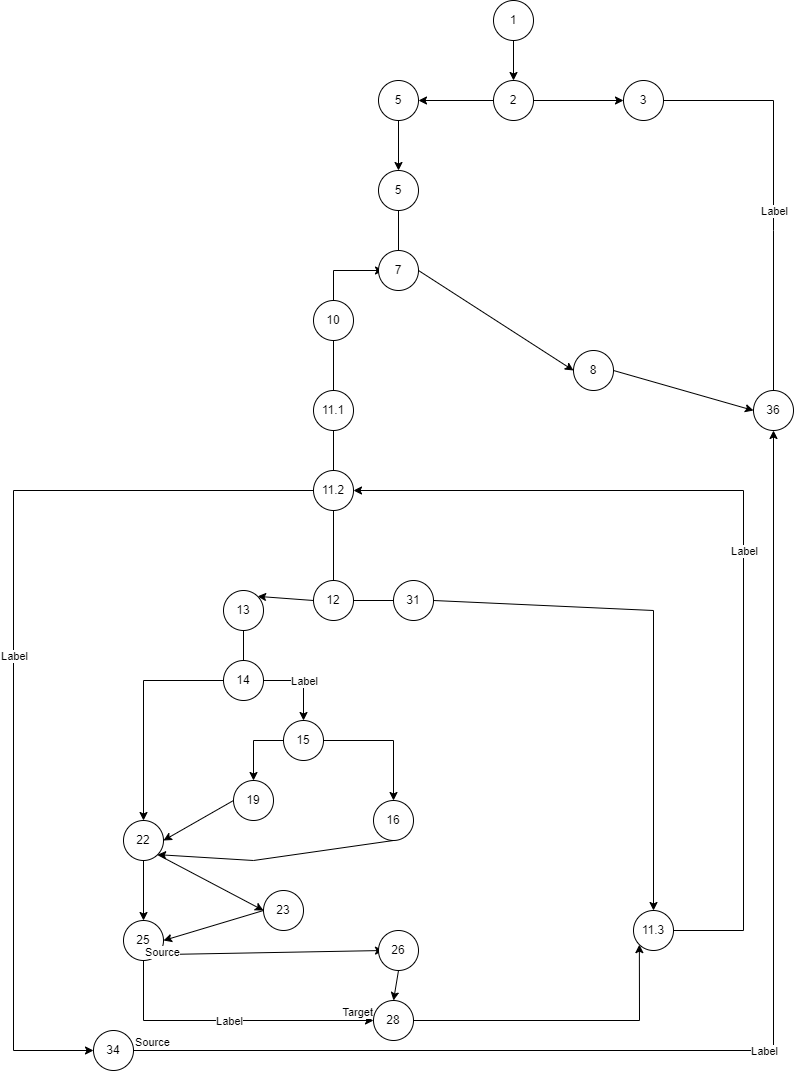

The diagram above was exported from draw.io. Its source (the exported page's mxGraphModel, read from the mxfile embedded in the PNG):
<mxGraphModel dx="1422" dy="828" grid="1" gridSize="10" guides="1" tooltips="1" connect="1" arrows="1" fold="1" page="1" pageScale="1" pageWidth="850" pageHeight="1100" math="0" shadow="0">
  <root>
    <mxCell id="0" />
    <mxCell id="1" parent="0" />
    <mxCell id="_tmk6vgZHKM04PtgAXZU-1" value="1" style="ellipse;whiteSpace=wrap;html=1;align=center;fontStyle=0" parent="1" vertex="1">
      <mxGeometry x="520" y="10" width="40" height="40" as="geometry" />
    </mxCell>
    <mxCell id="_tmk6vgZHKM04PtgAXZU-2" value="2" style="ellipse;whiteSpace=wrap;html=1;aspect=fixed;" parent="1" vertex="1">
      <mxGeometry x="520" y="90" width="40" height="40" as="geometry" />
    </mxCell>
    <mxCell id="_tmk6vgZHKM04PtgAXZU-4" value="" style="endArrow=classic;html=1;rounded=0;exitX=0.5;exitY=1;exitDx=0;exitDy=0;entryX=0.5;entryY=0;entryDx=0;entryDy=0;" parent="1" source="_tmk6vgZHKM04PtgAXZU-1" target="_tmk6vgZHKM04PtgAXZU-2" edge="1">
      <mxGeometry width="50" height="50" relative="1" as="geometry">
        <mxPoint x="470" y="280" as="sourcePoint" />
        <mxPoint x="520" y="230" as="targetPoint" />
      </mxGeometry>
    </mxCell>
    <mxCell id="_tmk6vgZHKM04PtgAXZU-6" value="3" style="ellipse;whiteSpace=wrap;html=1;aspect=fixed;" parent="1" vertex="1">
      <mxGeometry x="650" y="90" width="40" height="40" as="geometry" />
    </mxCell>
    <mxCell id="_tmk6vgZHKM04PtgAXZU-7" value="" style="endArrow=classic;html=1;rounded=0;exitX=1;exitY=0.5;exitDx=0;exitDy=0;entryX=0;entryY=0.5;entryDx=0;entryDy=0;" parent="1" source="_tmk6vgZHKM04PtgAXZU-2" target="_tmk6vgZHKM04PtgAXZU-6" edge="1">
      <mxGeometry width="50" height="50" relative="1" as="geometry">
        <mxPoint x="470" y="280" as="sourcePoint" />
        <mxPoint x="520" y="230" as="targetPoint" />
      </mxGeometry>
    </mxCell>
    <mxCell id="_tmk6vgZHKM04PtgAXZU-8" value="5" style="ellipse;whiteSpace=wrap;html=1;aspect=fixed;" parent="1" vertex="1">
      <mxGeometry x="405" y="90" width="40" height="40" as="geometry" />
    </mxCell>
    <mxCell id="_tmk6vgZHKM04PtgAXZU-9" value="" style="endArrow=classic;html=1;rounded=0;entryX=1;entryY=0.5;entryDx=0;entryDy=0;exitX=0;exitY=0.5;exitDx=0;exitDy=0;" parent="1" source="_tmk6vgZHKM04PtgAXZU-2" target="_tmk6vgZHKM04PtgAXZU-8" edge="1">
      <mxGeometry width="50" height="50" relative="1" as="geometry">
        <mxPoint x="470" y="280" as="sourcePoint" />
        <mxPoint x="520" y="230" as="targetPoint" />
        <Array as="points" />
      </mxGeometry>
    </mxCell>
    <mxCell id="_tmk6vgZHKM04PtgAXZU-10" value="" style="endArrow=classic;html=1;rounded=0;exitX=0.5;exitY=1;exitDx=0;exitDy=0;" parent="1" source="_tmk6vgZHKM04PtgAXZU-8" target="_tmk6vgZHKM04PtgAXZU-11" edge="1">
      <mxGeometry width="50" height="50" relative="1" as="geometry">
        <mxPoint x="400" y="280" as="sourcePoint" />
        <mxPoint x="300" y="240" as="targetPoint" />
      </mxGeometry>
    </mxCell>
    <mxCell id="_tmk6vgZHKM04PtgAXZU-11" value="5" style="ellipse;whiteSpace=wrap;html=1;aspect=fixed;" parent="1" vertex="1">
      <mxGeometry x="405" y="180" width="40" height="40" as="geometry" />
    </mxCell>
    <mxCell id="_tmk6vgZHKM04PtgAXZU-14" value="" style="endArrow=classic;html=1;rounded=0;exitX=1;exitY=0.5;exitDx=0;exitDy=0;entryX=0.5;entryY=0;entryDx=0;entryDy=0;" parent="1" source="_tmk6vgZHKM04PtgAXZU-6" target="_tmk6vgZHKM04PtgAXZU-16" edge="1">
      <mxGeometry relative="1" as="geometry">
        <mxPoint x="380" y="260" as="sourcePoint" />
        <mxPoint x="800" y="470" as="targetPoint" />
        <Array as="points">
          <mxPoint x="800" y="110" />
          <mxPoint x="800" y="240" />
          <mxPoint x="800" y="420" />
        </Array>
      </mxGeometry>
    </mxCell>
    <mxCell id="_tmk6vgZHKM04PtgAXZU-15" value="Label" style="edgeLabel;resizable=0;html=1;align=center;verticalAlign=middle;" parent="_tmk6vgZHKM04PtgAXZU-14" connectable="0" vertex="1">
      <mxGeometry relative="1" as="geometry" />
    </mxCell>
    <mxCell id="_tmk6vgZHKM04PtgAXZU-16" value="36" style="ellipse;whiteSpace=wrap;html=1;aspect=fixed;" parent="1" vertex="1">
      <mxGeometry x="780" y="400" width="40" height="40" as="geometry" />
    </mxCell>
    <mxCell id="_tmk6vgZHKM04PtgAXZU-19" value="" style="endArrow=classic;html=1;rounded=0;exitX=1;exitY=0.5;exitDx=0;exitDy=0;entryX=0;entryY=0.5;entryDx=0;entryDy=0;" parent="1" source="_tmk6vgZHKM04PtgAXZU-18" target="_tmk6vgZHKM04PtgAXZU-20" edge="1">
      <mxGeometry width="50" height="50" relative="1" as="geometry">
        <mxPoint x="400" y="280" as="sourcePoint" />
        <mxPoint x="440" y="500" as="targetPoint" />
      </mxGeometry>
    </mxCell>
    <mxCell id="_tmk6vgZHKM04PtgAXZU-20" value="8" style="ellipse;whiteSpace=wrap;html=1;aspect=fixed;" parent="1" vertex="1">
      <mxGeometry x="600" y="360" width="40" height="40" as="geometry" />
    </mxCell>
    <mxCell id="_tmk6vgZHKM04PtgAXZU-21" value="" style="endArrow=classic;html=1;rounded=0;exitX=1;exitY=0.5;exitDx=0;exitDy=0;entryX=0;entryY=0.5;entryDx=0;entryDy=0;" parent="1" source="_tmk6vgZHKM04PtgAXZU-20" target="_tmk6vgZHKM04PtgAXZU-16" edge="1">
      <mxGeometry width="50" height="50" relative="1" as="geometry">
        <mxPoint x="400" y="280" as="sourcePoint" />
        <mxPoint x="450" y="230" as="targetPoint" />
      </mxGeometry>
    </mxCell>
    <mxCell id="_tmk6vgZHKM04PtgAXZU-26" value="" style="endArrow=classic;html=1;rounded=0;exitX=0.5;exitY=0;exitDx=0;exitDy=0;startArrow=none;" parent="1" source="_tmk6vgZHKM04PtgAXZU-28" edge="1">
      <mxGeometry relative="1" as="geometry">
        <mxPoint x="400" y="380" as="sourcePoint" />
        <mxPoint x="410" y="280" as="targetPoint" />
        <Array as="points">
          <mxPoint x="360" y="360" />
          <mxPoint x="360" y="280" />
        </Array>
      </mxGeometry>
    </mxCell>
    <mxCell id="_tmk6vgZHKM04PtgAXZU-29" value="" style="endArrow=classic;html=1;rounded=0;exitX=0.5;exitY=1;exitDx=0;exitDy=0;startArrow=none;" parent="1" source="_tmk6vgZHKM04PtgAXZU-32" edge="1">
      <mxGeometry width="50" height="50" relative="1" as="geometry">
        <mxPoint x="300" y="610" as="sourcePoint" />
        <mxPoint x="360" y="600" as="targetPoint" />
      </mxGeometry>
    </mxCell>
    <mxCell id="_tmk6vgZHKM04PtgAXZU-34" value="34" style="ellipse;whiteSpace=wrap;html=1;aspect=fixed;" parent="1" vertex="1">
      <mxGeometry x="120" y="1040" width="40" height="40" as="geometry" />
    </mxCell>
    <mxCell id="_tmk6vgZHKM04PtgAXZU-35" value="" style="endArrow=classic;html=1;rounded=0;entryX=0;entryY=0.5;entryDx=0;entryDy=0;" parent="1" target="_tmk6vgZHKM04PtgAXZU-34" edge="1">
      <mxGeometry relative="1" as="geometry">
        <mxPoint x="350" y="500" as="sourcePoint" />
        <mxPoint x="280" y="710" as="targetPoint" />
        <Array as="points">
          <mxPoint x="40" y="500" />
          <mxPoint x="40" y="1060" />
        </Array>
      </mxGeometry>
    </mxCell>
    <mxCell id="_tmk6vgZHKM04PtgAXZU-36" value="Label" style="edgeLabel;resizable=0;html=1;align=center;verticalAlign=middle;" parent="_tmk6vgZHKM04PtgAXZU-35" connectable="0" vertex="1">
      <mxGeometry relative="1" as="geometry" />
    </mxCell>
    <mxCell id="_tmk6vgZHKM04PtgAXZU-37" value="" style="endArrow=classic;html=1;rounded=0;exitX=1;exitY=0.5;exitDx=0;exitDy=0;entryX=0.5;entryY=1;entryDx=0;entryDy=0;" parent="1" source="_tmk6vgZHKM04PtgAXZU-34" target="_tmk6vgZHKM04PtgAXZU-16" edge="1">
      <mxGeometry relative="1" as="geometry">
        <mxPoint x="220" y="710" as="sourcePoint" />
        <mxPoint x="380" y="710" as="targetPoint" />
        <Array as="points">
          <mxPoint x="800" y="1060" />
        </Array>
      </mxGeometry>
    </mxCell>
    <mxCell id="_tmk6vgZHKM04PtgAXZU-38" value="Label" style="edgeLabel;resizable=0;html=1;align=center;verticalAlign=middle;" parent="_tmk6vgZHKM04PtgAXZU-37" connectable="0" vertex="1">
      <mxGeometry relative="1" as="geometry" />
    </mxCell>
    <mxCell id="_tmk6vgZHKM04PtgAXZU-39" value="Source" style="edgeLabel;resizable=0;html=1;align=left;verticalAlign=bottom;" parent="_tmk6vgZHKM04PtgAXZU-37" connectable="0" vertex="1">
      <mxGeometry x="-1" relative="1" as="geometry" />
    </mxCell>
    <mxCell id="_tmk6vgZHKM04PtgAXZU-18" value="7" style="ellipse;whiteSpace=wrap;html=1;aspect=fixed;" parent="1" vertex="1">
      <mxGeometry x="405" y="260" width="40" height="40" as="geometry" />
    </mxCell>
    <mxCell id="_tmk6vgZHKM04PtgAXZU-40" value="" style="endArrow=none;html=1;rounded=0;exitX=0.5;exitY=1;exitDx=0;exitDy=0;entryX=0.5;entryY=0;entryDx=0;entryDy=0;" parent="1" source="_tmk6vgZHKM04PtgAXZU-11" target="_tmk6vgZHKM04PtgAXZU-18" edge="1">
      <mxGeometry width="50" height="50" relative="1" as="geometry">
        <mxPoint x="425" y="220" as="sourcePoint" />
        <mxPoint x="425" y="360" as="targetPoint" />
      </mxGeometry>
    </mxCell>
    <mxCell id="_tmk6vgZHKM04PtgAXZU-28" value="10" style="ellipse;whiteSpace=wrap;html=1;aspect=fixed;" parent="1" vertex="1">
      <mxGeometry x="340" y="310" width="40" height="40" as="geometry" />
    </mxCell>
    <mxCell id="_tmk6vgZHKM04PtgAXZU-30" value="11.1" style="ellipse;whiteSpace=wrap;html=1;aspect=fixed;" parent="1" vertex="1">
      <mxGeometry x="340" y="400" width="40" height="40" as="geometry" />
    </mxCell>
    <mxCell id="_tmk6vgZHKM04PtgAXZU-43" value="" style="endArrow=none;html=1;rounded=0;exitX=0.5;exitY=1;exitDx=0;exitDy=0;" parent="1" source="_tmk6vgZHKM04PtgAXZU-28" target="_tmk6vgZHKM04PtgAXZU-30" edge="1">
      <mxGeometry width="50" height="50" relative="1" as="geometry">
        <mxPoint x="360" y="380" as="sourcePoint" />
        <mxPoint x="360" y="600" as="targetPoint" />
      </mxGeometry>
    </mxCell>
    <mxCell id="_tmk6vgZHKM04PtgAXZU-44" value="" style="endArrow=none;html=1;rounded=0;exitX=0.5;exitY=1;exitDx=0;exitDy=0;" parent="1" source="_tmk6vgZHKM04PtgAXZU-30" target="_tmk6vgZHKM04PtgAXZU-32" edge="1">
      <mxGeometry width="50" height="50" relative="1" as="geometry">
        <mxPoint x="360" y="490" as="sourcePoint" />
        <mxPoint x="360" y="720" as="targetPoint" />
      </mxGeometry>
    </mxCell>
    <mxCell id="_tmk6vgZHKM04PtgAXZU-47" value="" style="endArrow=classic;html=1;rounded=0;exitX=0;exitY=0.5;exitDx=0;exitDy=0;entryX=1;entryY=0;entryDx=0;entryDy=0;" parent="1" source="_tmk6vgZHKM04PtgAXZU-46" target="_tmk6vgZHKM04PtgAXZU-48" edge="1">
      <mxGeometry width="50" height="50" relative="1" as="geometry">
        <mxPoint x="380" y="660" as="sourcePoint" />
        <mxPoint x="300" y="600" as="targetPoint" />
      </mxGeometry>
    </mxCell>
    <mxCell id="_tmk6vgZHKM04PtgAXZU-48" value="13" style="ellipse;whiteSpace=wrap;html=1;aspect=fixed;" parent="1" vertex="1">
      <mxGeometry x="250" y="600" width="40" height="40" as="geometry" />
    </mxCell>
    <mxCell id="_tmk6vgZHKM04PtgAXZU-49" value="" style="endArrow=classic;html=1;rounded=0;exitX=1;exitY=0.5;exitDx=0;exitDy=0;startArrow=none;" parent="1" source="_tmk6vgZHKM04PtgAXZU-50" edge="1">
      <mxGeometry width="50" height="50" relative="1" as="geometry">
        <mxPoint x="380" y="740" as="sourcePoint" />
        <mxPoint x="680" y="920" as="targetPoint" />
        <Array as="points">
          <mxPoint x="680" y="620" />
        </Array>
      </mxGeometry>
    </mxCell>
    <mxCell id="_tmk6vgZHKM04PtgAXZU-50" value="31" style="ellipse;whiteSpace=wrap;html=1;aspect=fixed;" parent="1" vertex="1">
      <mxGeometry x="420" y="590" width="40" height="40" as="geometry" />
    </mxCell>
    <mxCell id="_tmk6vgZHKM04PtgAXZU-51" value="" style="endArrow=none;html=1;rounded=0;exitX=1;exitY=0.5;exitDx=0;exitDy=0;" parent="1" source="_tmk6vgZHKM04PtgAXZU-46" target="_tmk6vgZHKM04PtgAXZU-50" edge="1">
      <mxGeometry width="50" height="50" relative="1" as="geometry">
        <mxPoint x="380" y="710" as="sourcePoint" />
        <mxPoint x="440" y="710" as="targetPoint" />
      </mxGeometry>
    </mxCell>
    <mxCell id="_tmk6vgZHKM04PtgAXZU-55" value="" style="endArrow=classic;html=1;rounded=0;exitX=1;exitY=0.5;exitDx=0;exitDy=0;" parent="1" source="_tmk6vgZHKM04PtgAXZU-53" edge="1">
      <mxGeometry relative="1" as="geometry">
        <mxPoint x="360" y="640" as="sourcePoint" />
        <mxPoint x="330" y="730" as="targetPoint" />
        <Array as="points">
          <mxPoint x="330" y="690" />
        </Array>
      </mxGeometry>
    </mxCell>
    <mxCell id="_tmk6vgZHKM04PtgAXZU-56" value="Label" style="edgeLabel;resizable=0;html=1;align=center;verticalAlign=middle;" parent="_tmk6vgZHKM04PtgAXZU-55" connectable="0" vertex="1">
      <mxGeometry relative="1" as="geometry" />
    </mxCell>
    <mxCell id="_tmk6vgZHKM04PtgAXZU-32" value="11.2" style="ellipse;whiteSpace=wrap;html=1;aspect=fixed;" parent="1" vertex="1">
      <mxGeometry x="340" y="480" width="40" height="40" as="geometry" />
    </mxCell>
    <mxCell id="_tmk6vgZHKM04PtgAXZU-57" value="" style="endArrow=none;html=1;rounded=0;exitX=0.5;exitY=1;exitDx=0;exitDy=0;startArrow=none;" parent="1" source="_tmk6vgZHKM04PtgAXZU-30" target="_tmk6vgZHKM04PtgAXZU-32" edge="1">
      <mxGeometry width="50" height="50" relative="1" as="geometry">
        <mxPoint x="360" y="490" as="sourcePoint" />
        <mxPoint x="360" y="600" as="targetPoint" />
      </mxGeometry>
    </mxCell>
    <mxCell id="_tmk6vgZHKM04PtgAXZU-46" value="12" style="ellipse;whiteSpace=wrap;html=1;aspect=fixed;" parent="1" vertex="1">
      <mxGeometry x="340" y="590" width="40" height="40" as="geometry" />
    </mxCell>
    <mxCell id="_tmk6vgZHKM04PtgAXZU-58" value="" style="endArrow=none;html=1;rounded=0;exitX=0.5;exitY=1;exitDx=0;exitDy=0;" parent="1" source="_tmk6vgZHKM04PtgAXZU-32" target="_tmk6vgZHKM04PtgAXZU-46" edge="1">
      <mxGeometry width="50" height="50" relative="1" as="geometry">
        <mxPoint x="360" y="520" as="sourcePoint" />
        <mxPoint x="360" y="690" as="targetPoint" />
      </mxGeometry>
    </mxCell>
    <mxCell id="_tmk6vgZHKM04PtgAXZU-53" value="14" style="ellipse;whiteSpace=wrap;html=1;aspect=fixed;" parent="1" vertex="1">
      <mxGeometry x="250" y="670" width="40" height="40" as="geometry" />
    </mxCell>
    <mxCell id="_tmk6vgZHKM04PtgAXZU-60" value="" style="endArrow=none;html=1;rounded=0;exitX=0.5;exitY=1;exitDx=0;exitDy=0;" parent="1" source="_tmk6vgZHKM04PtgAXZU-48" target="_tmk6vgZHKM04PtgAXZU-53" edge="1">
      <mxGeometry width="50" height="50" relative="1" as="geometry">
        <mxPoint x="270" y="640" as="sourcePoint" />
        <mxPoint x="270" y="800" as="targetPoint" />
      </mxGeometry>
    </mxCell>
    <mxCell id="_tmk6vgZHKM04PtgAXZU-61" value="15" style="ellipse;whiteSpace=wrap;html=1;aspect=fixed;" parent="1" vertex="1">
      <mxGeometry x="310" y="730" width="40" height="40" as="geometry" />
    </mxCell>
    <mxCell id="_tmk6vgZHKM04PtgAXZU-62" value="11.3" style="ellipse;whiteSpace=wrap;html=1;aspect=fixed;" parent="1" vertex="1">
      <mxGeometry x="660" y="920" width="40" height="40" as="geometry" />
    </mxCell>
    <mxCell id="_tmk6vgZHKM04PtgAXZU-63" value="" style="endArrow=classic;html=1;rounded=0;exitX=1;exitY=0.5;exitDx=0;exitDy=0;entryX=1;entryY=0.5;entryDx=0;entryDy=0;" parent="1" source="_tmk6vgZHKM04PtgAXZU-62" target="_tmk6vgZHKM04PtgAXZU-32" edge="1">
      <mxGeometry relative="1" as="geometry">
        <mxPoint x="360" y="640" as="sourcePoint" />
        <mxPoint x="460" y="640" as="targetPoint" />
        <Array as="points">
          <mxPoint x="770" y="940" />
          <mxPoint x="770" y="500" />
        </Array>
      </mxGeometry>
    </mxCell>
    <mxCell id="_tmk6vgZHKM04PtgAXZU-64" value="Label" style="edgeLabel;resizable=0;html=1;align=center;verticalAlign=middle;" parent="_tmk6vgZHKM04PtgAXZU-63" connectable="0" vertex="1">
      <mxGeometry relative="1" as="geometry" />
    </mxCell>
    <mxCell id="_tmk6vgZHKM04PtgAXZU-66" value="" style="endArrow=classic;html=1;rounded=0;exitX=0;exitY=0.5;exitDx=0;exitDy=0;" parent="1" source="_tmk6vgZHKM04PtgAXZU-61" edge="1">
      <mxGeometry width="50" height="50" relative="1" as="geometry">
        <mxPoint x="380" y="660" as="sourcePoint" />
        <mxPoint x="280" y="790" as="targetPoint" />
        <Array as="points">
          <mxPoint x="280" y="750" />
        </Array>
      </mxGeometry>
    </mxCell>
    <mxCell id="_tmk6vgZHKM04PtgAXZU-67" value="19" style="ellipse;whiteSpace=wrap;html=1;aspect=fixed;" parent="1" vertex="1">
      <mxGeometry x="260" y="790" width="40" height="40" as="geometry" />
    </mxCell>
    <mxCell id="_tmk6vgZHKM04PtgAXZU-70" value="" style="endArrow=classic;html=1;rounded=0;exitX=1;exitY=0.5;exitDx=0;exitDy=0;" parent="1" source="_tmk6vgZHKM04PtgAXZU-61" edge="1">
      <mxGeometry width="50" height="50" relative="1" as="geometry">
        <mxPoint x="380" y="660" as="sourcePoint" />
        <mxPoint x="420" y="810" as="targetPoint" />
        <Array as="points">
          <mxPoint x="420" y="750" />
        </Array>
      </mxGeometry>
    </mxCell>
    <mxCell id="_tmk6vgZHKM04PtgAXZU-71" value="16" style="ellipse;whiteSpace=wrap;html=1;aspect=fixed;" parent="1" vertex="1">
      <mxGeometry x="400" y="810" width="40" height="40" as="geometry" />
    </mxCell>
    <mxCell id="_tmk6vgZHKM04PtgAXZU-72" value="22" style="ellipse;whiteSpace=wrap;html=1;aspect=fixed;" parent="1" vertex="1">
      <mxGeometry x="150" y="830" width="40" height="40" as="geometry" />
    </mxCell>
    <mxCell id="_tmk6vgZHKM04PtgAXZU-73" value="" style="endArrow=classic;html=1;rounded=0;exitX=0;exitY=0.5;exitDx=0;exitDy=0;entryX=0.5;entryY=0;entryDx=0;entryDy=0;" parent="1" source="_tmk6vgZHKM04PtgAXZU-53" target="_tmk6vgZHKM04PtgAXZU-72" edge="1">
      <mxGeometry width="50" height="50" relative="1" as="geometry">
        <mxPoint x="380" y="660" as="sourcePoint" />
        <mxPoint x="430" y="610" as="targetPoint" />
        <Array as="points">
          <mxPoint x="170" y="690" />
        </Array>
      </mxGeometry>
    </mxCell>
    <mxCell id="_tmk6vgZHKM04PtgAXZU-74" value="" style="endArrow=classic;html=1;rounded=0;exitX=0;exitY=0.5;exitDx=0;exitDy=0;entryX=1;entryY=0.5;entryDx=0;entryDy=0;" parent="1" source="_tmk6vgZHKM04PtgAXZU-67" target="_tmk6vgZHKM04PtgAXZU-72" edge="1">
      <mxGeometry width="50" height="50" relative="1" as="geometry">
        <mxPoint x="380" y="660" as="sourcePoint" />
        <mxPoint x="430" y="610" as="targetPoint" />
      </mxGeometry>
    </mxCell>
    <mxCell id="_tmk6vgZHKM04PtgAXZU-75" value="" style="endArrow=classic;html=1;rounded=0;exitX=0.5;exitY=1;exitDx=0;exitDy=0;entryX=1;entryY=1;entryDx=0;entryDy=0;" parent="1" source="_tmk6vgZHKM04PtgAXZU-71" target="_tmk6vgZHKM04PtgAXZU-72" edge="1">
      <mxGeometry width="50" height="50" relative="1" as="geometry">
        <mxPoint x="380" y="660" as="sourcePoint" />
        <mxPoint x="160" y="870" as="targetPoint" />
        <Array as="points">
          <mxPoint x="280" y="870" />
        </Array>
      </mxGeometry>
    </mxCell>
    <mxCell id="_tmk6vgZHKM04PtgAXZU-76" value="" style="endArrow=classic;html=1;rounded=0;exitX=0.5;exitY=1;exitDx=0;exitDy=0;" parent="1" source="_tmk6vgZHKM04PtgAXZU-72" edge="1">
      <mxGeometry width="50" height="50" relative="1" as="geometry">
        <mxPoint x="380" y="660" as="sourcePoint" />
        <mxPoint x="170" y="930" as="targetPoint" />
      </mxGeometry>
    </mxCell>
    <mxCell id="_tmk6vgZHKM04PtgAXZU-77" value="25" style="ellipse;whiteSpace=wrap;html=1;aspect=fixed;" parent="1" vertex="1">
      <mxGeometry x="150" y="930" width="40" height="40" as="geometry" />
    </mxCell>
    <mxCell id="_tmk6vgZHKM04PtgAXZU-78" value="" style="endArrow=classic;html=1;rounded=0;exitX=1;exitY=1;exitDx=0;exitDy=0;" parent="1" source="_tmk6vgZHKM04PtgAXZU-72" edge="1">
      <mxGeometry width="50" height="50" relative="1" as="geometry">
        <mxPoint x="380" y="660" as="sourcePoint" />
        <mxPoint x="290" y="920" as="targetPoint" />
      </mxGeometry>
    </mxCell>
    <mxCell id="_tmk6vgZHKM04PtgAXZU-79" value="23" style="ellipse;whiteSpace=wrap;html=1;aspect=fixed;" parent="1" vertex="1">
      <mxGeometry x="290" y="900" width="40" height="40" as="geometry" />
    </mxCell>
    <mxCell id="_tmk6vgZHKM04PtgAXZU-80" value="" style="endArrow=classic;html=1;rounded=0;exitX=0;exitY=0.5;exitDx=0;exitDy=0;entryX=1;entryY=0.5;entryDx=0;entryDy=0;" parent="1" source="_tmk6vgZHKM04PtgAXZU-79" target="_tmk6vgZHKM04PtgAXZU-77" edge="1">
      <mxGeometry width="50" height="50" relative="1" as="geometry">
        <mxPoint x="380" y="660" as="sourcePoint" />
        <mxPoint x="430" y="610" as="targetPoint" />
      </mxGeometry>
    </mxCell>
    <mxCell id="_tmk6vgZHKM04PtgAXZU-81" value="" style="endArrow=classic;html=1;rounded=0;exitX=1;exitY=1;exitDx=0;exitDy=0;" parent="1" source="_tmk6vgZHKM04PtgAXZU-77" edge="1">
      <mxGeometry width="50" height="50" relative="1" as="geometry">
        <mxPoint x="380" y="660" as="sourcePoint" />
        <mxPoint x="410" y="960" as="targetPoint" />
      </mxGeometry>
    </mxCell>
    <mxCell id="_tmk6vgZHKM04PtgAXZU-82" value="26" style="ellipse;whiteSpace=wrap;html=1;aspect=fixed;" parent="1" vertex="1">
      <mxGeometry x="405" y="940" width="40" height="40" as="geometry" />
    </mxCell>
    <mxCell id="_tmk6vgZHKM04PtgAXZU-83" value="" style="endArrow=classic;html=1;rounded=0;exitX=0.5;exitY=1;exitDx=0;exitDy=0;" parent="1" source="_tmk6vgZHKM04PtgAXZU-77" edge="1">
      <mxGeometry relative="1" as="geometry">
        <mxPoint x="330" y="640" as="sourcePoint" />
        <mxPoint x="400" y="1030" as="targetPoint" />
        <Array as="points">
          <mxPoint x="170" y="1030" />
        </Array>
      </mxGeometry>
    </mxCell>
    <mxCell id="_tmk6vgZHKM04PtgAXZU-84" value="Label" style="edgeLabel;resizable=0;html=1;align=center;verticalAlign=middle;" parent="_tmk6vgZHKM04PtgAXZU-83" connectable="0" vertex="1">
      <mxGeometry relative="1" as="geometry" />
    </mxCell>
    <mxCell id="_tmk6vgZHKM04PtgAXZU-85" value="Source" style="edgeLabel;resizable=0;html=1;align=left;verticalAlign=bottom;" parent="_tmk6vgZHKM04PtgAXZU-83" connectable="0" vertex="1">
      <mxGeometry x="-1" relative="1" as="geometry" />
    </mxCell>
    <mxCell id="_tmk6vgZHKM04PtgAXZU-86" value="Target" style="edgeLabel;resizable=0;html=1;align=right;verticalAlign=bottom;" parent="_tmk6vgZHKM04PtgAXZU-83" connectable="0" vertex="1">
      <mxGeometry x="1" relative="1" as="geometry" />
    </mxCell>
    <mxCell id="_tmk6vgZHKM04PtgAXZU-87" value="28" style="ellipse;whiteSpace=wrap;html=1;aspect=fixed;" parent="1" vertex="1">
      <mxGeometry x="400" y="1010" width="40" height="40" as="geometry" />
    </mxCell>
    <mxCell id="_tmk6vgZHKM04PtgAXZU-88" value="" style="endArrow=classic;html=1;rounded=0;exitX=0.5;exitY=1;exitDx=0;exitDy=0;entryX=0.5;entryY=0;entryDx=0;entryDy=0;" parent="1" source="_tmk6vgZHKM04PtgAXZU-82" target="_tmk6vgZHKM04PtgAXZU-87" edge="1">
      <mxGeometry width="50" height="50" relative="1" as="geometry">
        <mxPoint x="380" y="660" as="sourcePoint" />
        <mxPoint x="430" y="610" as="targetPoint" />
      </mxGeometry>
    </mxCell>
    <mxCell id="_tmk6vgZHKM04PtgAXZU-89" value="" style="endArrow=classic;html=1;rounded=0;exitX=1;exitY=0.5;exitDx=0;exitDy=0;entryX=0;entryY=1;entryDx=0;entryDy=0;" parent="1" source="_tmk6vgZHKM04PtgAXZU-87" target="_tmk6vgZHKM04PtgAXZU-62" edge="1">
      <mxGeometry width="50" height="50" relative="1" as="geometry">
        <mxPoint x="380" y="660" as="sourcePoint" />
        <mxPoint x="430" y="610" as="targetPoint" />
        <Array as="points">
          <mxPoint x="666" y="1030" />
        </Array>
      </mxGeometry>
    </mxCell>
  </root>
</mxGraphModel>